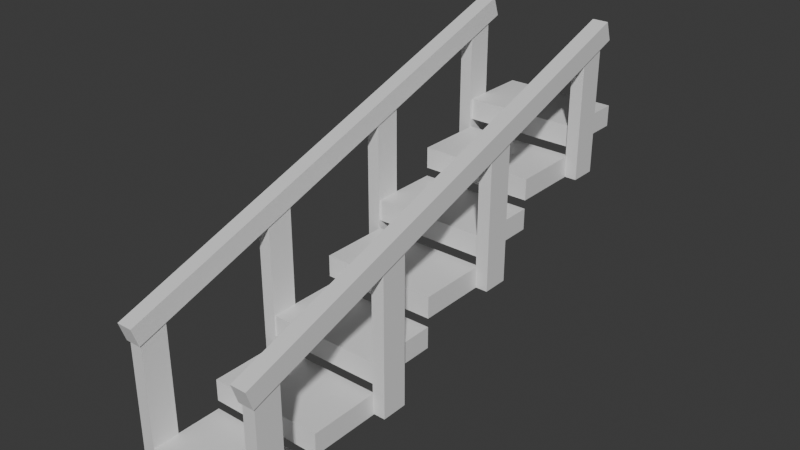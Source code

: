 # Source: stair_modules.blend  (saved by Blender 4.2.66; exported with 4.5.12 LTS)
import bpy
from mathutils import Matrix  # noqa: F401  (used for matrix-valued properties, if any)

bpy.ops.wm.read_factory_settings(use_empty=True)
scene = bpy.context.scene
scene.name = 'Scene'

# ---- collections
col_collection = bpy.data.collections.new('Collection'); scene.collection.children.link(col_collection)

# ---- materials (node trees are filled in below, after node groups)
mat_material = bpy.data.materials.new('Material')
mat_material.alpha_threshold = 0.0
mat_material.use_transparent_shadow = False
mat_material.roughness = 0.5
mat_material.line_color = (0.0, 0.0, 0.0, 1.0)

# ---- material node trees
mat_material.use_nodes = True; mat_material.node_tree.nodes.clear()
_N = mat_material.node_tree.nodes; _L = mat_material.node_tree.links
n0 = _N.new('ShaderNodeOutputMaterial'); n0.name = 'Material Output'; n0.location = (300, 300)
n1 = _N.new('ShaderNodeBsdfPrincipled'); n1.name = 'Principled BSDF'; n1.location = (10, 300)
n1.inputs[3].default_value = 1.45
_L.new(n1.outputs[0], n0.inputs[0])
n0.is_active_output = True

# ---- world
world_world = bpy.data.worlds.new('World'); scene.world = world_world
world_world.use_nodes = True; world_world.node_tree.nodes.clear()
_N = world_world.node_tree.nodes; _L = world_world.node_tree.links
n0 = _N.new('ShaderNodeOutputWorld'); n0.name = 'World Output'; n0.location = (300, 300)
n1 = _N.new('ShaderNodeBackground'); n1.name = 'Background'; n1.location = (10, 300)
n1.inputs[0].default_value = (0.05088, 0.05088, 0.05088, 1.0)
_L.new(n1.outputs[0], n0.inputs[0])
n0.is_active_output = True
world_world.color = (0.05088, 0.05088, 0.05088)
world_world.sun_shadow_jitter_overblur = 0.0

# ---- meshes
me_cube = bpy.data.meshes.new('Cube')
me_cube.from_pydata([(-0.2098, 2.0, 2.005), (-0.2098, 2.0, 0.005184), (-0.2098, 0.0001647, 2.005), (-0.2098, 0.0001647, 0.005184), (-2.21, 2.0, 2.005), (-2.21, 2.0, 0.005184), (-2.21, 0.0001647, 2.005), (-2.21, 0.0001647, 0.005184), (-0.2098, 4.0, 4.805), (-0.2098, 4.0, 2.805), (-0.2098, 2.0, 4.805), (-0.2098, 2.0, 2.805), (-2.21, 4.0, 4.805), (-2.21, 4.0, 2.805), (-2.21, 2.0, 4.805), (-2.21, 2.0, 2.805), (-0.2098, 6.0, 7.605), (-0.2098, 6.0, 5.605), (-0.2098, 4.0, 7.605), (-0.2098, 4.0, 5.605), (-2.21, 6.0, 7.605), (-2.21, 6.0, 5.605), (-2.21, 4.0, 7.605), (-2.21, 4.0, 5.605), (-0.2098, 8.0, 10.41), (-0.2098, 8.0, 8.405), (-0.2098, 6.0, 10.41), (-0.2098, 6.0, 8.405), (-2.21, 8.0, 10.41), (-2.21, 8.0, 8.405), (-2.21, 6.0, 10.41), (-2.21, 6.0, 8.405), (-0.2098, 10.0, 13.21), (-0.2098, 10.0, 11.21), (-0.2098, 8.0, 13.21), (-0.2098, 8.0, 11.21), (-2.21, 10.0, 13.21), (-2.21, 10.0, 11.21), (-2.21, 8.0, 13.21), (-2.21, 8.0, 11.21), (-0.2098, 12.0, 16.01), (-0.2098, 12.0, 14.01), (-0.2098, 10.0, 16.01), (-0.2098, 10.0, 14.01), (-2.21, 12.0, 16.01), (-2.21, 12.0, 14.01), (-2.21, 10.0, 16.01), (-2.21, 10.0, 14.01), (-0.2098, 14.0, 18.81), (-0.2098, 14.0, 16.81), (-0.2098, 12.0, 18.81), (-0.2098, 12.0, 16.81), (-2.21, 14.0, 18.81), (-2.21, 14.0, 16.81), (-2.21, 12.0, 18.81), (-2.21, 12.0, 16.81), (-0.2197, 0.0, 0.0), (-0.2197, 0.0, 13.33), (-0.2197, 0.7346, 0.0), (-0.2197, 0.7346, 13.33), (0.0, 0.0, 0.0), (0.0, 0.0, 13.33), (0.0, 0.7346, 0.0), (0.0, 0.7346, 13.33), (-2.2, 0.0, 4.768e-07), (-2.2, 0.0, 13.33), (-2.2, 0.7346, 4.768e-07), (-2.2, 0.7346, 13.33), (-2.42, 0.0, 4.768e-07), (-2.42, 0.0, 13.33), (-2.42, 0.7346, 4.768e-07), (-2.42, 0.7346, 13.33), (-0.2197, 3.967, 2.87), (-0.2197, 3.967, 17.33), (-0.2197, 4.701, 2.87), (-0.2197, 4.701, 17.33), (0.0, 3.967, 2.87), (0.0, 3.967, 17.33), (0.0, 4.701, 2.87), (0.0, 4.701, 17.33), (-2.2, 3.967, 2.87), (-2.2, 3.967, 17.33), (-2.2, 4.701, 2.87), (-2.2, 4.701, 17.33), (-2.42, 3.967, 2.87), (-2.42, 3.967, 17.33), (-2.42, 4.701, 2.87), (-2.42, 4.701, 17.33), (-0.2197, 7.934, 8.422), (-0.2197, 7.934, 21.86), (-0.2197, 8.668, 8.422), (-0.2197, 8.668, 21.86), (0.0, 7.934, 8.422), (0.0, 7.934, 21.86), (0.0, 8.668, 8.422), (0.0, 8.668, 21.86), (-2.2, 7.934, 8.422), (-2.2, 7.934, 21.86), (-2.2, 8.668, 8.422), (-2.2, 8.668, 21.86), (-2.42, 7.934, 8.422), (-2.42, 7.934, 21.86), (-2.42, 8.668, 8.422), (-2.42, 8.668, 21.86), (-0.2197, 11.9, 14.04), (-0.2197, 11.9, 25.79), (-0.2197, 12.64, 14.04), (-0.2197, 12.64, 25.79), (0.0, 11.9, 14.04), (0.0, 11.9, 25.79), (0.0, 12.64, 14.04), (0.0, 12.64, 25.79), (-2.2, 11.9, 14.04), (-2.2, 11.9, 25.79), (-2.2, 12.64, 14.04), (-2.2, 12.64, 25.79), (-2.42, 11.9, 14.04), (-2.42, 11.9, 25.79), (-2.42, 12.64, 14.04), (-2.42, 12.64, 25.79), (-0.2449, -0.05817, 11.42), (-0.2449, -0.2357, 13.18), (-0.2449, 3.212, 15.1), (-0.2449, 3.034, 16.86), (0.02519, -0.05817, 11.42), (0.02519, -0.2357, 13.18), (0.02519, 3.212, 15.1), (0.02519, 3.034, 16.86), (-0.2449, 3.212, 15.1), (-0.2449, 3.034, 16.86), (-0.2449, 6.482, 18.78), (-0.2449, 6.304, 20.53), (0.02519, 3.212, 15.1), (0.02519, 3.034, 16.86), (0.02519, 6.482, 18.78), (0.02519, 6.304, 20.53), (-0.2449, 6.482, 18.78), (-0.2449, 6.304, 20.53), (-0.2449, 9.752, 22.46), (-0.2449, 9.574, 24.21), (0.02519, 6.482, 18.78), (0.02519, 6.304, 20.53), (0.02519, 9.752, 22.46), (0.02519, 9.574, 24.21), (-0.2449, 9.752, 22.46), (-0.2449, 9.574, 24.21), (-0.2449, 13.02, 26.14), (-0.2449, 12.84, 27.89), (0.02519, 9.752, 22.46), (0.02519, 9.574, 24.21), (0.02519, 13.02, 26.14), (0.02519, 12.84, 27.89), (-2.175, -0.05817, 11.42), (-2.175, -0.2357, 13.18), (-2.175, 3.212, 15.1), (-2.175, 3.034, 16.86), (-2.445, -0.05817, 11.42), (-2.445, -0.2357, 13.18), (-2.445, 3.212, 15.1), (-2.445, 3.034, 16.86), (-2.175, 3.212, 15.1), (-2.175, 3.034, 16.86), (-2.175, 6.482, 18.78), (-2.175, 6.304, 20.53), (-2.445, 3.212, 15.1), (-2.445, 3.034, 16.86), (-2.445, 6.482, 18.78), (-2.445, 6.304, 20.53), (-2.175, 6.482, 18.78), (-2.175, 6.304, 20.53), (-2.175, 9.752, 22.46), (-2.175, 9.574, 24.21), (-2.445, 6.482, 18.78), (-2.445, 6.304, 20.53), (-2.445, 9.752, 22.46), (-2.445, 9.574, 24.21), (-2.175, 9.752, 22.46), (-2.175, 9.574, 24.21), (-2.175, 13.02, 26.14), (-2.175, 12.84, 27.89), (-2.445, 9.752, 22.46), (-2.445, 9.574, 24.21), (-2.445, 13.02, 26.14), (-2.445, 12.84, 27.89)], [], [(0, 4, 6, 2), (3, 2, 6, 7), (7, 6, 4, 5), (5, 1, 3, 7), (1, 0, 2, 3), (5, 4, 0, 1), (8, 12, 14, 10), (11, 10, 14, 15), (15, 14, 12, 13), (13, 9, 11, 15), (9, 8, 10, 11), (13, 12, 8, 9), (16, 20, 22, 18), (19, 18, 22, 23), (23, 22, 20, 21), (21, 17, 19, 23), (17, 16, 18, 19), (21, 20, 16, 17), (24, 28, 30, 26), (27, 26, 30, 31), (31, 30, 28, 29), (29, 25, 27, 31), (25, 24, 26, 27), (29, 28, 24, 25), (32, 36, 38, 34), (35, 34, 38, 39), (39, 38, 36, 37), (37, 33, 35, 39), (33, 32, 34, 35), (37, 36, 32, 33), (40, 44, 46, 42), (43, 42, 46, 47), (47, 46, 44, 45), (45, 41, 43, 47), (41, 40, 42, 43), (45, 44, 40, 41), (48, 52, 54, 50), (51, 50, 54, 55), (55, 54, 52, 53), (53, 49, 51, 55), (49, 48, 50, 51), (53, 52, 48, 49), (56, 57, 59, 58), (58, 59, 63, 62), (62, 63, 61, 60), (60, 61, 57, 56), (58, 62, 60, 56), (63, 59, 57, 61), (64, 66, 67, 65), (66, 70, 71, 67), (70, 68, 69, 71), (68, 64, 65, 69), (66, 64, 68, 70), (71, 69, 65, 67), (72, 73, 75, 74), (74, 75, 79, 78), (78, 79, 77, 76), (76, 77, 73, 72), (74, 78, 76, 72), (79, 75, 73, 77), (80, 82, 83, 81), (82, 86, 87, 83), (86, 84, 85, 87), (84, 80, 81, 85), (82, 80, 84, 86), (87, 85, 81, 83), (88, 89, 91, 90), (90, 91, 95, 94), (94, 95, 93, 92), (92, 93, 89, 88), (90, 94, 92, 88), (95, 91, 89, 93), (96, 98, 99, 97), (98, 102, 103, 99), (102, 100, 101, 103), (100, 96, 97, 101), (98, 96, 100, 102), (103, 101, 97, 99), (104, 105, 107, 106), (106, 107, 111, 110), (110, 111, 109, 108), (108, 109, 105, 104), (106, 110, 108, 104), (111, 107, 105, 109), (112, 114, 115, 113), (114, 118, 119, 115), (118, 116, 117, 119), (116, 112, 113, 117), (114, 112, 116, 118), (119, 117, 113, 115), (120, 121, 123, 122), (122, 123, 127, 126), (126, 127, 125, 124), (124, 125, 121, 120), (122, 126, 124, 120), (127, 123, 121, 125), (128, 129, 131, 130), (130, 131, 135, 134), (134, 135, 133, 132), (132, 133, 129, 128), (130, 134, 132, 128), (135, 131, 129, 133), (136, 137, 139, 138), (138, 139, 143, 142), (142, 143, 141, 140), (140, 141, 137, 136), (138, 142, 140, 136), (143, 139, 137, 141), (144, 145, 147, 146), (146, 147, 151, 150), (150, 151, 149, 148), (148, 149, 145, 144), (146, 150, 148, 144), (151, 147, 145, 149), (152, 154, 155, 153), (154, 158, 159, 155), (158, 156, 157, 159), (156, 152, 153, 157), (154, 152, 156, 158), (159, 157, 153, 155), (160, 162, 163, 161), (162, 166, 167, 163), (166, 164, 165, 167), (164, 160, 161, 165), (162, 160, 164, 166), (167, 165, 161, 163), (168, 170, 171, 169), (170, 174, 175, 171), (174, 172, 173, 175), (172, 168, 169, 173), (170, 168, 172, 174), (175, 173, 169, 171), (176, 178, 179, 177), (178, 182, 183, 179), (182, 180, 181, 183), (180, 176, 177, 181), (178, 176, 180, 182), (183, 181, 177, 179)])
_uv = me_cube.uv_layers.new(name='UVMap')
_uv.uv.foreach_set('vector', [0.625, 0.5, 0.875, 0.5, 0.875, 0.75, 0.625, 0.75, 0.375, 0.75, 0.625, 0.75, 0.625, 1.0, 0.375, 1.0, 0.375, 0.0, 0.625, 0.0, 0.625, 0.25, 0.375, 0.25, 0.125, 0.5, 0.375, 0.5, 0.375, 0.75, 0.125, 0.75, 0.375, 0.5, 0.625, 0.5, 0.625, 0.75, 0.375, 0.75, 0.375, 0.25, 0.625, 0.25, 0.625, 0.5, 0.375, 0.5, 0.625, 0.5, 0.875, 0.5, 0.875, 0.75, 0.625, 0.75, 0.375, 0.75, 0.625, 0.75, 0.625, 1.0, 0.375, 1.0, 0.375, 0.0, 0.625, 0.0, 0.625, 0.25, 0.375, 0.25, 0.125, 0.5, 0.375, 0.5, 0.375, 0.75, 0.125, 0.75, 0.375, 0.5, 0.625, 0.5, 0.625, 0.75, 0.375, 0.75, 0.375, 0.25, 0.625, 0.25, 0.625, 0.5, 0.375, 0.5, 0.625, 0.5, 0.875, 0.5, 0.875, 0.75, 0.625, 0.75, 0.375, 0.75, 0.625, 0.75, 0.625, 1.0, 0.375, 1.0, 0.375, 0.0, 0.625, 0.0, 0.625, 0.25, 0.375, 0.25, 0.125, 0.5, 0.375, 0.5, 0.375, 0.75, 0.125, 0.75, 0.375, 0.5, 0.625, 0.5, 0.625, 0.75, 0.375, 0.75, 0.375, 0.25, 0.625, 0.25, 0.625, 0.5, 0.375, 0.5, 0.625, 0.5, 0.875, 0.5, 0.875, 0.75, 0.625, 0.75, 0.375, 0.75, 0.625, 0.75, 0.625, 1.0, 0.375, 1.0, 0.375, 0.0, 0.625, 0.0, 0.625, 0.25, 0.375, 0.25, 0.125, 0.5, 0.375, 0.5, 0.375, 0.75, 0.125, 0.75, 0.375, 0.5, 0.625, 0.5, 0.625, 0.75, 0.375, 0.75, 0.375, 0.25, 0.625, 0.25, 0.625, 0.5, 0.375, 0.5, 0.625, 0.5, 0.875, 0.5, 0.875, 0.75, 0.625, 0.75, 0.375, 0.75, 0.625, 0.75, 0.625, 1.0, 0.375, 1.0, 0.375, 0.0, 0.625, 0.0, 0.625, 0.25, 0.375, 0.25, 0.125, 0.5, 0.375, 0.5, 0.375, 0.75, 0.125, 0.75, 0.375, 0.5, 0.625, 0.5, 0.625, 0.75, 0.375, 0.75, 0.375, 0.25, 0.625, 0.25, 0.625, 0.5, 0.375, 0.5, 0.625, 0.5, 0.875, 0.5, 0.875, 0.75, 0.625, 0.75, 0.375, 0.75, 0.625, 0.75, 0.625, 1.0, 0.375, 1.0, 0.375, 0.0, 0.625, 0.0, 0.625, 0.25, 0.375, 0.25, 0.125, 0.5, 0.375, 0.5, 0.375, 0.75, 0.125, 0.75, 0.375, 0.5, 0.625, 0.5, 0.625, 0.75, 0.375, 0.75, 0.375, 0.25, 0.625, 0.25, 0.625, 0.5, 0.375, 0.5, 0.625, 0.5, 0.875, 0.5, 0.875, 0.75, 0.625, 0.75, 0.375, 0.75, 0.625, 0.75, 0.625, 1.0, 0.375, 1.0, 0.375, 0.0, 0.625, 0.0, 0.625, 0.25, 0.375, 0.25, 0.125, 0.5, 0.375, 0.5, 0.375, 0.75, 0.125, 0.75, 0.375, 0.5, 0.625, 0.5, 0.625, 0.75, 0.375, 0.75, 0.375, 0.25, 0.625, 0.25, 0.625, 0.5, 0.375, 0.5, 0.375, 0.0, 0.625, 0.0, 0.625, 0.25, 0.375, 0.25, 0.375, 0.25, 0.625, 0.25, 0.625, 0.5, 0.375, 0.5, 0.375, 0.5, 0.625, 0.5, 0.625, 0.75, 0.375, 0.75, 0.375, 0.75, 0.625, 0.75, 0.625, 1.0, 0.375, 1.0, 0.125, 0.5, 0.375, 0.5, 0.375, 0.75, 0.125, 0.75, 0.625, 0.5, 0.875, 0.5, 0.875, 0.75, 0.625, 0.75, 0.375, 0.0, 0.375, 0.25, 0.625, 0.25, 0.625, 0.0, 0.375, 0.25, 0.375, 0.5, 0.625, 0.5, 0.625, 0.25, 0.375, 0.5, 0.375, 0.75, 0.625, 0.75, 0.625, 0.5, 0.375, 0.75, 0.375, 1.0, 0.625, 1.0, 0.625, 0.75, 0.125, 0.5, 0.125, 0.75, 0.375, 0.75, 0.375, 0.5, 0.625, 0.5, 0.625, 0.75, 0.875, 0.75, 0.875, 0.5, 0.375, 0.0, 0.625, 0.0, 0.625, 0.25, 0.375, 0.25, 0.375, 0.25, 0.625, 0.25, 0.625, 0.5, 0.375, 0.5, 0.375, 0.5, 0.625, 0.5, 0.625, 0.75, 0.375, 0.75, 0.375, 0.75, 0.625, 0.75, 0.625, 1.0, 0.375, 1.0, 0.125, 0.5, 0.375, 0.5, 0.375, 0.75, 0.125, 0.75, 0.625, 0.5, 0.875, 0.5, 0.875, 0.75, 0.625, 0.75, 0.375, 0.0, 0.375, 0.25, 0.625, 0.25, 0.625, 0.0, 0.375, 0.25, 0.375, 0.5, 0.625, 0.5, 0.625, 0.25, 0.375, 0.5, 0.375, 0.75, 0.625, 0.75, 0.625, 0.5, 0.375, 0.75, 0.375, 1.0, 0.625, 1.0, 0.625, 0.75, 0.125, 0.5, 0.125, 0.75, 0.375, 0.75, 0.375, 0.5, 0.625, 0.5, 0.625, 0.75, 0.875, 0.75, 0.875, 0.5, 0.375, 0.0, 0.625, 0.0, 0.625, 0.25, 0.375, 0.25, 0.375, 0.25, 0.625, 0.25, 0.625, 0.5, 0.375, 0.5, 0.375, 0.5, 0.625, 0.5, 0.625, 0.75, 0.375, 0.75, 0.375, 0.75, 0.625, 0.75, 0.625, 1.0, 0.375, 1.0, 0.125, 0.5, 0.375, 0.5, 0.375, 0.75, 0.125, 0.75, 0.625, 0.5, 0.875, 0.5, 0.875, 0.75, 0.625, 0.75, 0.375, 0.0, 0.375, 0.25, 0.625, 0.25, 0.625, 0.0, 0.375, 0.25, 0.375, 0.5, 0.625, 0.5, 0.625, 0.25, 0.375, 0.5, 0.375, 0.75, 0.625, 0.75, 0.625, 0.5, 0.375, 0.75, 0.375, 1.0, 0.625, 1.0, 0.625, 0.75, 0.125, 0.5, 0.125, 0.75, 0.375, 0.75, 0.375, 0.5, 0.625, 0.5, 0.625, 0.75, 0.875, 0.75, 0.875, 0.5, 0.375, 0.0, 0.625, 0.0, 0.625, 0.25, 0.375, 0.25, 0.375, 0.25, 0.625, 0.25, 0.625, 0.5, 0.375, 0.5, 0.375, 0.5, 0.625, 0.5, 0.625, 0.75, 0.375, 0.75, 0.375, 0.75, 0.625, 0.75, 0.625, 1.0, 0.375, 1.0, 0.125, 0.5, 0.375, 0.5, 0.375, 0.75, 0.125, 0.75, 0.625, 0.5, 0.875, 0.5, 0.875, 0.75, 0.625, 0.75, 0.375, 0.0, 0.375, 0.25, 0.625, 0.25, 0.625, 0.0, 0.375, 0.25, 0.375, 0.5, 0.625, 0.5, 0.625, 0.25, 0.375, 0.5, 0.375, 0.75, 0.625, 0.75, 0.625, 0.5, 0.375, 0.75, 0.375, 1.0, 0.625, 1.0, 0.625, 0.75, 0.125, 0.5, 0.125, 0.75, 0.375, 0.75, 0.375, 0.5, 0.625, 0.5, 0.625, 0.75, 0.875, 0.75, 0.875, 0.5, 0.375, 0.0, 0.625, 0.0, 0.625, 0.25, 0.375, 0.25, 0.375, 0.25, 0.625, 0.25, 0.625, 0.5, 0.375, 0.5, 0.375, 0.5, 0.625, 0.5, 0.625, 0.75, 0.375, 0.75, 0.375, 0.75, 0.625, 0.75, 0.625, 1.0, 0.375, 1.0, 0.125, 0.5, 0.375, 0.5, 0.375, 0.75, 0.125, 0.75, 0.625, 0.5, 0.875, 0.5, 0.875, 0.75, 0.625, 0.75, 0.375, 0.0, 0.625, 0.0, 0.625, 0.25, 0.375, 0.25, 0.375, 0.25, 0.625, 0.25, 0.625, 0.5, 0.375, 0.5, 0.375, 0.5, 0.625, 0.5, 0.625, 0.75, 0.375, 0.75, 0.375, 0.75, 0.625, 0.75, 0.625, 1.0, 0.375, 1.0, 0.125, 0.5, 0.375, 0.5, 0.375, 0.75, 0.125, 0.75, 0.625, 0.5, 0.875, 0.5, 0.875, 0.75, 0.625, 0.75, 0.375, 0.0, 0.625, 0.0, 0.625, 0.25, 0.375, 0.25, 0.375, 0.25, 0.625, 0.25, 0.625, 0.5, 0.375, 0.5, 0.375, 0.5, 0.625, 0.5, 0.625, 0.75, 0.375, 0.75, 0.375, 0.75, 0.625, 0.75, 0.625, 1.0, 0.375, 1.0, 0.125, 0.5, 0.375, 0.5, 0.375, 0.75, 0.125, 0.75, 0.625, 0.5, 0.875, 0.5, 0.875, 0.75, 0.625, 0.75, 0.375, 0.0, 0.625, 0.0, 0.625, 0.25, 0.375, 0.25, 0.375, 0.25, 0.625, 0.25, 0.625, 0.5, 0.375, 0.5, 0.375, 0.5, 0.625, 0.5, 0.625, 0.75, 0.375, 0.75, 0.375, 0.75, 0.625, 0.75, 0.625, 1.0, 0.375, 1.0, 0.125, 0.5, 0.375, 0.5, 0.375, 0.75, 0.125, 0.75, 0.625, 0.5, 0.875, 0.5, 0.875, 0.75, 0.625, 0.75, 0.375, 0.0, 0.375, 0.25, 0.625, 0.25, 0.625, 0.0, 0.375, 0.25, 0.375, 0.5, 0.625, 0.5, 0.625, 0.25, 0.375, 0.5, 0.375, 0.75, 0.625, 0.75, 0.625, 0.5, 0.375, 0.75, 0.375, 1.0, 0.625, 1.0, 0.625, 0.75, 0.125, 0.5, 0.125, 0.75, 0.375, 0.75, 0.375, 0.5, 0.625, 0.5, 0.625, 0.75, 0.875, 0.75, 0.875, 0.5, 0.375, 0.0, 0.375, 0.25, 0.625, 0.25, 0.625, 0.0, 0.375, 0.25, 0.375, 0.5, 0.625, 0.5, 0.625, 0.25, 0.375, 0.5, 0.375, 0.75, 0.625, 0.75, 0.625, 0.5, 0.375, 0.75, 0.375, 1.0, 0.625, 1.0, 0.625, 0.75, 0.125, 0.5, 0.125, 0.75, 0.375, 0.75, 0.375, 0.5, 0.625, 0.5, 0.625, 0.75, 0.875, 0.75, 0.875, 0.5, 0.375, 0.0, 0.375, 0.25, 0.625, 0.25, 0.625, 0.0, 0.375, 0.25, 0.375, 0.5, 0.625, 0.5, 0.625, 0.25, 0.375, 0.5, 0.375, 0.75, 0.625, 0.75, 0.625, 0.5, 0.375, 0.75, 0.375, 1.0, 0.625, 1.0, 0.625, 0.75, 0.125, 0.5, 0.125, 0.75, 0.375, 0.75, 0.375, 0.5, 0.625, 0.5, 0.625, 0.75, 0.875, 0.75, 0.875, 0.5, 0.375, 0.0, 0.375, 0.25, 0.625, 0.25, 0.625, 0.0, 0.375, 0.25, 0.375, 0.5, 0.625, 0.5, 0.625, 0.25, 0.375, 0.5, 0.375, 0.75, 0.625, 0.75, 0.625, 0.5, 0.375, 0.75, 0.375, 1.0, 0.625, 1.0, 0.625, 0.75, 0.125, 0.5, 0.125, 0.75, 0.375, 0.75, 0.375, 0.5, 0.625, 0.5, 0.625, 0.75, 0.875, 0.75, 0.875, 0.5])
me_cube.materials.append(mat_material)
me_cube.use_mirror_vertex_groups = False
me_cube.update()

# ---- objects
ob_sm_bstairfloor = bpy.data.objects.new('SM_BStairFloor', me_cube)

# ---- transforms, parenting, visibility, modifiers, constraints
ob_sm_bstairfloor.location = (1.21, -0.5001, -0.05078)
ob_sm_bstairfloor.scale = (0.8097, 0.5, 0.15)
ob_sm_bstairfloor.lock_rotations_4d = False
ob_sm_bstairfloor.empty_display_type = 'ARROWS'
ob_sm_bstairfloor.lineart.crease_threshold = 0.0

# ---- collection membership
col_collection.objects.link(ob_sm_bstairfloor)

# ---- scene / render settings (as saved in the file)
scene.frame_start = 1; scene.frame_end = 250; scene.frame_set(1)
scene.render.engine = 'BLENDER_EEVEE_NEXT'
bpy.context.view_layer.update()

# ---- added for rendering (the .blend has no active camera and no usable light): camera, sun
cam_auto = bpy.data.cameras.new('AutoCamera')
cam_auto.lens = 50.0
cam_auto.sensor_width = 36.0
cam_auto.clip_end = 1000.0
ob_auto_camera = bpy.data.objects.new('AutoCamera', cam_auto)
scene.collection.objects.link(ob_auto_camera)
ob_auto_camera.location = (8.09017, -6.49087, 8.32899)
ob_auto_camera.rotation_euler = (1.09748, -7.21219e-08, 0.694738)
scene.camera = ob_auto_camera
light_auto_sun = bpy.data.lights.new('AutoSun', 'SUN')
light_auto_sun.energy = 3.0
light_auto_sun.angle = 0.0523599
ob_auto_sun = bpy.data.objects.new('AutoSun', light_auto_sun)
scene.collection.objects.link(ob_auto_sun)
ob_auto_sun.rotation_euler = (0.872665, 0.174533, 0.523599)
bpy.context.view_layer.update()
